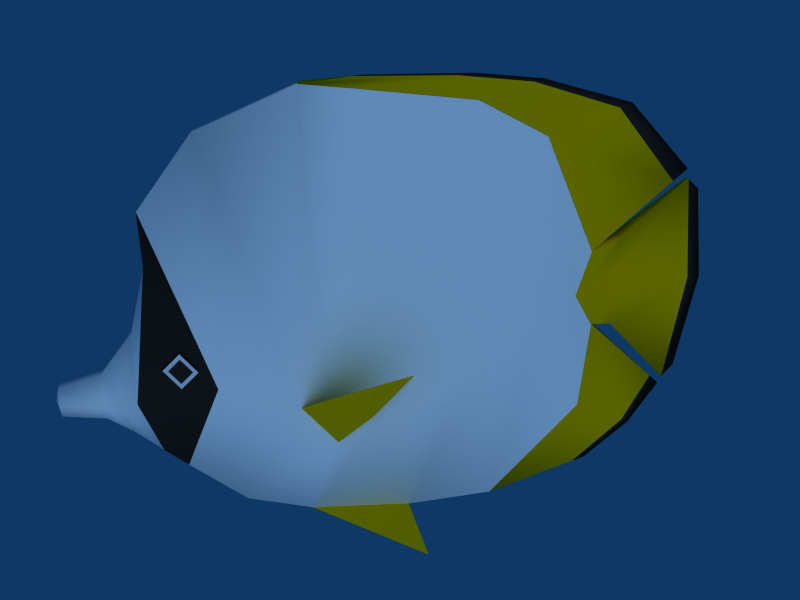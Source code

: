 # Source: bfish.blend  (saved by Blender 2.45.0; exported with 4.5.12 LTS)
import bpy
from mathutils import Matrix  # noqa: F401  (used for matrix-valued properties, if any)

bpy.ops.wm.read_factory_settings(use_empty=True)
scene = bpy.context.scene
scene.name = 'Scene'

# ---- collections
col_collection_1 = bpy.data.collections.new('Collection 1'); scene.collection.children.link(col_collection_1)
col_collection_2 = bpy.data.collections.new('Collection 2'); scene.collection.children.link(col_collection_2)

# ---- materials (node trees are filled in below, after node groups)
mat_fin = bpy.data.materials.new('fin')
mat_fin.alpha_threshold = 0.0
mat_fin.diffuse_color = (0.9412, 0.7294, 0.003922, 1.0)
mat_fin.roughness = 0.5
mat_fin.line_color = (0.0, 0.0, 0.0, 1.0)
mat_userdefined_body = bpy.data.materials.new('UserDefined_body')
mat_userdefined_body.alpha_threshold = 0.0
mat_userdefined_body.diffuse_color = (1.0, 1.0, 1.0, 1.0)
mat_userdefined_body.roughness = 0.5
mat_userdefined_body.line_color = (0.0, 0.0, 0.0, 1.0)
mat_shadow = bpy.data.materials.new('shadow')
mat_shadow.alpha_threshold = 0.0
mat_shadow.diffuse_color = (0.1412, 0.1412, 0.1412, 1.0)
mat_shadow.roughness = 0.5
mat_shadow.line_color = (0.0, 0.0, 0.0, 1.0)
mat_userdefined_ds_fin = bpy.data.materials.new('userDefined_DS_fin')
mat_userdefined_ds_fin.alpha_threshold = 0.0
mat_userdefined_ds_fin.diffuse_color = (0.9412, 0.7294, 0.003922, 1.0)
mat_userdefined_ds_fin.roughness = 0.5
mat_userdefined_ds_fin.line_color = (0.0, 0.0, 0.0, 1.0)
mat_eyeborder = bpy.data.materials.new('eyeborder')
mat_eyeborder.alpha_threshold = 0.0
mat_eyeborder.diffuse_color = (0.9412, 0.9412, 0.9412, 1.0)
mat_eyeborder.roughness = 0.5
mat_eyeborder.line_color = (0.0, 0.0, 0.0, 1.0)

# ---- material node trees

# ---- world
world_world = bpy.data.worlds.new('World'); scene.world = world_world
world_world.color = (0.05656, 0.2208, 0.4)
world_world.use_sun_shadow = False
world_world.sun_shadow_jitter_overblur = 0.0
world_world.cycles.sampling_method = 'MANUAL'
world_world.cycles.sample_map_resolution = 256

# ---- cameras
cam_camera = bpy.data.cameras.new('Camera')
cam_camera.passepartout_alpha = 0.2
cam_camera.clip_end = 100.0
cam_camera.lens = 35.0
cam_camera.ortho_scale = 7.314
cam_camera.show_passepartout = False
cam_camera.show_safe_areas = True
cam_camera.dof.focus_distance = 0.0
cam_camera.dof.aperture_fstop = 128.0

# ---- lights
light_lamp = bpy.data.lights.new('Lamp', 'SUN')
light_lamp.transmission_factor = 0.0
light_lamp.angle = 1.571
light_lamp.energy = 1.0
light_lamp.shadow_buffer_clip_start = 0.5
light_lamp.shadow_soft_size = 1.0
light_lamp.shadow_cascade_max_distance = 1000.0
light_lamp.cycles.use_multiple_importance_sampling = False
light_spot = bpy.data.lights.new('Spot', 'POINT')
light_spot.transmission_factor = 0.0
light_spot.cutoff_distance = 30.0
light_spot.energy = 100.0
light_spot.shadow_buffer_clip_start = 1.001
light_spot.shadow_soft_size = 1.0
light_spot.shadow_maximum_resolution = 0.006
light_spot.use_absolute_resolution = True
light_spot.cycles.use_multiple_importance_sampling = False

# ---- meshes
me_mesh_024 = bpy.data.meshes.new('Mesh.024')
me_mesh_024.from_pydata([(-7.5, -14.34, -36.94), (-64.28, -12.34, -94.92), (-64.28, -7.659, -94.92), (-7.5, -5.659, -36.94), (12.2, -19.34, -33.89), (12.2, -0.6593, -33.89), (-75.78, -7.5, 2.545), (-3.052e-05, 3.815e-06, -0.0001831), (32.2, 7.5, -2.455), (-3.052e-05, -20.0, -0.0001831), (-75.78, -12.5, 2.545), (32.2, -27.5, -2.455), (-63.66, -7.433, 90.88), (-7.776, -2.433, 44.25), (-63.66, -12.57, 90.88), (-7.776, -17.57, 44.25), (-53.54, -8.847, -93.99), (-53.54, -11.15, -93.99), (100.7, -34.34, -189.5), (14.36, -13.01, -178.9), (14.36, -6.995, -178.9), (100.7, 14.34, -189.5), (-30.95, -8.847, -138.9), (17.71, -0.6593, -113.9), (17.71, -19.34, -113.9), (-30.95, -11.15, -138.9), (214.7, -11.14, 178.5), (136.4, -10.94, 177.9), (216.3, -16.24, 170.3), (257.2, -17.57, 174.4), (75.2, -11.28, 172.1), (120.3, -18.51, 160.2), (2.811, -11.14, 150.7), (62.71, -17.57, 130.8), (-50.76, -11.14, 89.29), (17.2, -17.57, 33.04), (257.2, -2.433, 174.4), (216.3, -3.756, 170.3), (136.4, -9.06, 177.9), (214.7, -8.861, 178.5), (120.3, -1.49, 160.2), (75.2, -8.719, 172.1), (62.71, -2.433, 130.8), (2.811, -8.861, 150.7), (17.2, -2.433, 33.04), (-50.76, -8.861, 89.29)], [], [(0, 1, 2, 3), (4, 0, 3, 5), (3, 2, 6, 7), (5, 3, 7, 8), (1, 0, 9, 10), (0, 4, 11, 9), (7, 6, 12, 13), (8, 7, 13, 44), (13, 12, 14, 15), (44, 13, 15, 35), (15, 14, 10, 9), (35, 15, 9, 11), (5, 16, 17, 4), (18, 19, 20, 21), (22, 16, 5, 23), (20, 22, 23, 21), (24, 4, 17, 25), (18, 24, 25, 19), (26, 27, 28, 29), (27, 30, 31, 28), (30, 32, 33, 31), (32, 34, 35, 33), (36, 37, 38, 39), (37, 40, 41, 38), (40, 42, 43, 41), (42, 44, 45, 43), (35, 34, 45, 44), (36, 39, 26, 29)])
me_mesh_024.polygons.foreach_set('use_smooth', [True] * 28)
me_mesh_024.materials.append(None)
me_mesh_024.use_remesh_preserve_volume = False
me_mesh_024.use_remesh_preserve_attributes = False
me_mesh_024.use_mirror_vertex_groups = False
me_mesh_024.update()
me_mesh_017 = bpy.data.meshes.new('Mesh.017')
me_mesh_017.from_pydata([(-250.0, 43.68, 147.3), (-250.0, 25.0, 147.3), (-161.5, 58.68, -8.345), (-244.5, 43.68, 67.3), (-199.5, 61.84, 178.7), (-199.5, 6.841, 178.7), (-244.5, 25.0, 67.3), (-161.5, 10.0, -8.345), (-85.87, 5.0, -9.392), (-85.87, 63.68, -9.392), (-93.23, 78.76, 133.3), (-93.23, -10.08, 133.3), (-3.831e-05, -1.192e-05, 6.428e-06), (-3.831e-05, 68.68, 6.428e-06), (-23.0, 84.34, 73.74), (-23.0, -15.66, 73.74), (101.4, 10.0, 47.64), (54.61, 5.0, 11.84), (54.61, 63.68, 11.84), (101.4, 58.68, 47.64), (4.605, 84.34, 108.7), (69.45, 74.9, 125.7), (69.45, -6.218, 125.7), (4.605, -15.66, 108.7), (-230.0, 51.84, 178.7), (-245.0, 41.91, 214.2), (-199.5, 41.91, 312.0), (-199.5, 26.77, 312.0), (-245.0, 26.77, 214.2), (-230.0, 16.84, 178.7), (-152.7, 69.82, 165.8), (-141.9, 42.85, 341.4), (-45.87, 40.59, 351.5), (-45.87, 28.1, 351.5), (-141.9, 25.83, 341.4), (-152.7, -1.135, 165.8), (-5.0, 41.91, 355.6), (-5.0, 26.77, 355.6), (74.61, 41.91, 322.1), (120.6, 41.91, 263.7), (74.61, 26.77, 322.1), (120.6, 26.77, 263.7)], [], [(3, 0, 24, 4), (5, 29, 1, 6), (2, 3, 4, 30), (35, 5, 6, 7), (8, 7, 2, 9), (9, 2, 30, 10), (11, 35, 7, 8), (12, 8, 9, 13), (13, 9, 10, 14), (15, 11, 8, 12), (17, 12, 13, 18), (18, 13, 14, 20), (23, 15, 12, 17), (16, 17, 18, 19), (19, 18, 20, 21), (22, 23, 17, 16), (4, 24, 25, 26), (27, 28, 29, 5), (30, 4, 26, 31), (34, 27, 5, 35), (10, 30, 31, 32), (33, 34, 35, 11), (14, 10, 32, 36), (37, 33, 11, 15), (20, 14, 36, 38), (38, 36, 37, 40), (40, 37, 15, 23), (21, 20, 38, 39), (39, 38, 40, 41), (41, 40, 23, 22)])
me_mesh_017.polygons.foreach_set('use_smooth', [True] * 30)
me_mesh_017.materials.append(mat_userdefined_body)
me_mesh_017.use_remesh_preserve_volume = False
me_mesh_017.use_remesh_preserve_attributes = False
me_mesh_017.use_mirror_vertex_groups = False
me_mesh_017.update()
me_mesh_011 = bpy.data.meshes.new('Mesh.011')
me_mesh_011.from_pydata([(0.0, 0.0, 0.0), (15.0, -5.659, 48.09), (-51.11, -21.22, 65.04), (-19.16, -5.0, -13.0), (0.0, 11.77, 159.1), (0.008438, 11.77, 203.1), (0.0, 26.91, 159.1), (0.008438, 26.91, 203.1), (15.0, 44.34, 48.09), (-51.11, 59.9, 65.04), (0.0, 38.68, 0.0), (-19.16, 43.68, -13.0)], [], [(0, 1, 2, 3), (1, 4, 5, 2), (4, 6, 7, 5), (6, 8, 9, 7), (8, 10, 11, 9), (10, 0, 3, 11)])
me_mesh_011.polygons.foreach_set('use_smooth', [True] * 6)
me_mesh_011.materials.append(mat_shadow)
me_mesh_011.use_remesh_preserve_volume = False
me_mesh_011.use_remesh_preserve_attributes = False
me_mesh_011.use_mirror_vertex_groups = False
me_mesh_011.update()
me_mesh_010 = bpy.data.meshes.new('Mesh.010')
me_mesh_010.from_pydata([(0.0, 0.0, 0.0), (0.0, -22.02, 0.0), (-23.68, -30.35, -15.04), (-23.68, 8.332, -15.04), (7.291, 8.572, 30.35), (-8.676, 13.99, 33.05), (-7.291, -3.853, 87.68), (-23.68, -3.442, 144.0), (-7.291, -18.17, 87.68), (-23.68, -18.58, 144.0), (7.291, -30.59, 30.35), (-8.676, -36.01, 33.05), (20.79, -2.817, 12.72), (20.79, -19.2, 12.72), (20.79, 3.991, 28.05), (20.79, -4.201, 52.72), (20.79, -17.82, 52.72), (20.79, -26.01, 28.05), (55.78, -3.391, 17.43), (55.78, -18.63, 17.43), (55.78, -1.009, 28.05), (55.78, -4.58, 43.1), (55.78, -17.44, 43.1), (55.78, -21.01, 28.05), (60.76, -11.01, 28.05)], [], [(0, 1, 2, 3), (4, 0, 3, 5), (6, 4, 5, 7), (8, 6, 7, 9), (10, 8, 9, 11), (1, 10, 11, 2), (1, 0, 12, 13), (0, 4, 14, 12), (15, 14, 4, 6), (16, 15, 6, 8), (17, 16, 8, 10), (13, 17, 10, 1), (18, 19, 13, 12), (20, 18, 12, 14), (21, 20, 14, 15), (22, 21, 15, 16), (23, 22, 16, 17), (19, 23, 17, 13), (24, 19, 18), (24, 18, 20), (24, 20, 21), (24, 21, 22), (24, 22, 23), (24, 23, 19)])
me_mesh_010.polygons.foreach_set('use_smooth', [True] * 24)
me_mesh_010.materials.append(mat_userdefined_body)
me_mesh_010.use_remesh_preserve_volume = False
me_mesh_010.use_remesh_preserve_attributes = False
me_mesh_010.use_mirror_vertex_groups = False
me_mesh_010.update()
me_mesh_007 = bpy.data.meshes.new('Mesh.007')
me_mesh_007.from_pydata([(-13.52, -1.202, -184.2), (-24.61, 1.143, -173.4), (-13.52, 3.48, -184.2), (-37.04, 1.141, -86.74), (-25.02, 3.639, -86.74), (-24.04, 1.138, -7.461), (-12.9, 3.706, 1.595), (-12.9, -1.428, 1.595), (-25.02, -1.361, -86.74), (-2.781, 2.292, -183.3), (-12.04, 1.139, -191.7), (-2.781, -0.01427, -183.3), (65.12, -1.866, -268.2), (52.96, 1.139, -266.7), (65.12, 4.144, -268.2), (12.96, 1.139, -231.7), (19.81, 2.292, -228.2), (19.81, -0.01427, -228.2), (0.0, 0.0, 0.0), (-12.04, 1.139, 9.967), (0.0, 2.278, 0.0), (265.5, 2.278, 89.24), (258.0, 1.139, 89.97), (265.5, 0.0, 89.24), (53.57, 2.278, 61.43), (42.96, 1.139, 64.97), (126.0, 2.42, 82.85), (118.0, 1.139, 84.97), (187.1, 2.079, 88.61), (173.0, 1.139, 89.97), (53.57, 0.0, 61.43), (126.0, -0.142, 82.85), (187.1, 0.1991, 88.61)], [], [(0, 1, 2), (2, 1, 3, 4), (4, 3, 5, 6), (6, 5, 7), (7, 5, 3, 8), (1, 0, 8, 3), (9, 10, 11), (12, 13, 14), (15, 10, 9, 16), (13, 15, 16, 14), (17, 11, 10, 15), (12, 17, 15, 13), (18, 19, 20), (21, 22, 23), (24, 20, 19, 25), (26, 24, 25, 27), (28, 26, 27, 29), (21, 28, 29, 22), (25, 19, 18, 30), (27, 25, 30, 31), (29, 27, 31, 32), (22, 29, 32, 23)])
me_mesh_007.polygons.foreach_set('use_smooth', [True] * 22)
me_mesh_007.materials.append(mat_shadow)
me_mesh_007.use_remesh_preserve_volume = False
me_mesh_007.use_remesh_preserve_attributes = False
me_mesh_007.use_mirror_vertex_groups = False
me_mesh_007.update()
me_mesh_004 = bpy.data.meshes.new('Mesh.004')
me_mesh_004.from_pydata([(0.0, 0.0, 0.0), (-85.87, -5.0, -9.392), (-100.0, 20.0, -47.7), (5.0, 15.66, 108.7), (-49.5, 45.66, 113.7), (-77.86, 66.02, 158.0), (-22.52, 40.12, 129.8), (-23.23, 15.08, 73.29), (0.0, -68.68, 0.0), (-85.87, -63.68, -9.392), (-100.0, -88.68, -47.7), (5.0, -84.34, 108.7), (-49.5, -114.3, 113.7), (-77.86, -134.7, 158.0), (-22.52, -108.8, 129.8), (-23.23, -83.76, 73.29)], [], [(0, 1, 2), (3, 4, 5, 6), (7, 4, 3), (8, 9, 10), (11, 12, 13, 14), (15, 12, 11)])
me_mesh_004.polygons.foreach_set('use_smooth', [True] * 6)
me_mesh_004.materials.append(mat_userdefined_ds_fin)
me_mesh_004.use_remesh_preserve_volume = False
me_mesh_004.use_remesh_preserve_attributes = False
me_mesh_004.use_mirror_vertex_groups = False
me_mesh_004.update()
me_mesh_002 = bpy.data.meshes.new('Mesh.002')
me_mesh_002.from_pydata([(-9.45, 63.19, -9.939), (-19.43, 64.5, -9.062e-05), (-9.976, 61.05, 9.939), (3.91e-05, 59.74, -9.058e-05), (0.0, 0.0, 0.0), (-9.976, -1.306, 9.939), (-19.43, -4.757, 0.0), (-9.45, -3.451, -9.939)], [], [(0, 1, 2, 3), (4, 5, 6, 7)])
me_mesh_002.polygons.foreach_set('use_smooth', [True] * 2)
me_mesh_002.materials.append(mat_shadow)
me_mesh_002.use_remesh_preserve_volume = False
me_mesh_002.use_remesh_preserve_attributes = False
me_mesh_002.use_mirror_vertex_groups = False
me_mesh_002.update()
me_mesh = bpy.data.meshes.new('Mesh')
me_mesh.from_pydata([(-14.05, 62.06, -14.78), (-28.89, 64.0, -0.0002069), (-14.84, 58.87, 14.78), (9.537e-06, 56.92, -0.0002069), (0.0, 0.0, 0.0), (-14.84, -1.942, 14.78), (-28.89, -7.075, 0.0), (-14.05, -5.133, -14.78)], [], [(0, 1, 2, 3), (4, 5, 6, 7)])
me_mesh.polygons.foreach_set('use_smooth', [True] * 2)
me_mesh.materials.append(mat_eyeborder)
me_mesh.use_remesh_preserve_volume = False
me_mesh.use_remesh_preserve_attributes = False
me_mesh.use_mirror_vertex_groups = False
me_mesh.update()

# ---- objects
ob_lamp_001 = bpy.data.objects.new('Lamp.001', light_lamp)
ob_lamp = bpy.data.objects.new('Lamp', light_spot)
ob_camera = bpy.data.objects.new('Camera', cam_camera)
ob_26_yellow_body_9_up = bpy.data.objects.new('26/yellow:body_9_up', me_mesh_024)
ob_19_yellow_body_5_low = bpy.data.objects.new('19/yellow:body_5_low', me_mesh_017)
ob_13_black_body_2 = bpy.data.objects.new('13/black:body_2', me_mesh_011)
ob_12_yellow_body_1 = bpy.data.objects.new('12/yellow:body_1', me_mesh_010)
ob_9_black_upper = bpy.data.objects.new('9/black:upper', me_mesh_007)
ob_6_yellow_side = bpy.data.objects.new('6/yellow:side', me_mesh_004)
ob_4_black_black = bpy.data.objects.new('4/black:black', me_mesh_002)
ob_2_white_white = bpy.data.objects.new('2/white:white', me_mesh)

# ---- transforms, parenting, visibility, modifiers, constraints
ob_lamp_001.location = (0.02267, 4.63e-07, 13.49)
ob_lamp_001.rotation_euler = (1.571, -0.0, -0.0)
ob_lamp_001.lock_rotations_4d = False
ob_lamp_001.empty_display_type = 'ARROWS'
ob_lamp_001.color = (0.0, 0.0, 0.0, 1.0)
ob_lamp_001.lineart.crease_threshold = 0.0
ob_lamp.location = (4.076, 1.005, 5.904)
ob_lamp.rotation_euler = (0.6503, 0.05522, 1.866)
ob_lamp.lock_rotations_4d = False
ob_lamp.empty_display_type = 'ARROWS'
ob_lamp.color = (0.0, 0.0, 0.0, 0.0)
ob_lamp.lineart.crease_threshold = 0.0
ob_camera.location = (-0.5288, -4.02, 1.777)
ob_camera.rotation_euler = (1.181, -4.177e-06, -0.1435)
ob_camera.lock_rotations_4d = False
ob_camera.empty_display_type = 'ARROWS'
ob_camera.color = (0.0, 0.0, 0.0, 0.0)
ob_camera.display_type = 'WIRE'
ob_camera.lineart.crease_threshold = 0.0
ob_26_yellow_body_9_up.location = (1.252, -0.07553, 0.1455)
ob_26_yellow_body_9_up.rotation_euler = (0.0, -0.0, -3.136)
ob_26_yellow_body_9_up.scale = (0.006678, 0.006678, 0.006678)
ob_26_yellow_body_9_up.lock_rotations_4d = False
ob_26_yellow_body_9_up.empty_display_type = 'ARROWS'
ob_26_yellow_body_9_up.color = (0.0, 0.0, 0.0, 1.0)
ob_26_yellow_body_9_up.lineart.crease_threshold = 0.0
ob_26_yellow_body_9_up.material_slots[0].link = 'OBJECT'; ob_26_yellow_body_9_up.material_slots[0].material = mat_fin
ob_19_yellow_body_5_low.location = (-0.5011, 0.21, -1.065)
ob_19_yellow_body_5_low.rotation_euler = (0.0, -0.0, -3.136)
ob_19_yellow_body_5_low.scale = (0.006678, 0.006678, 0.006678)
ob_19_yellow_body_5_low.lock_rotations_4d = False
ob_19_yellow_body_5_low.empty_display_type = 'ARROWS'
ob_19_yellow_body_5_low.color = (0.0, 0.0, 0.0, 1.0)
ob_19_yellow_body_5_low.lineart.crease_threshold = 0.0
ob_13_black_body_2.location = (-1.306, 0.105, -0.6596)
ob_13_black_body_2.rotation_euler = (0.0, -0.0, -3.136)
ob_13_black_body_2.scale = (0.006678, 0.006678, 0.006678)
ob_13_black_body_2.lock_rotations_4d = False
ob_13_black_body_2.empty_display_type = 'ARROWS'
ob_13_black_body_2.color = (0.0, 0.0, 0.0, 1.0)
ob_13_black_body_2.lineart.crease_threshold = 0.0
ob_12_yellow_body_1.location = (-1.462, -0.09865, -0.5592)
ob_12_yellow_body_1.rotation_euler = (0.0, -0.0, -3.136)
ob_12_yellow_body_1.scale = (0.006678, 0.006678, 0.006678)
ob_12_yellow_body_1.lock_rotations_4d = False
ob_12_yellow_body_1.empty_display_type = 'ARROWS'
ob_12_yellow_body_1.color = (0.0, 0.0, 0.0, 1.0)
ob_12_yellow_body_1.lineart.crease_threshold = 0.0
ob_9_black_upper.location = (1.59, 0.0009083, 0.7417)
ob_9_black_upper.rotation_euler = (0.0, -0.0, -3.136)
ob_9_black_upper.scale = (0.006678, 0.006678, 0.006678)
ob_9_black_upper.lock_rotations_4d = False
ob_9_black_upper.empty_display_type = 'ARROWS'
ob_9_black_upper.color = (0.0, 0.0, 0.0, 1.0)
ob_9_black_upper.lineart.crease_threshold = 0.0
ob_6_yellow_side.location = (-0.4983, -0.2486, -1.065)
ob_6_yellow_side.rotation_euler = (0.0, -0.0, -3.136)
ob_6_yellow_side.scale = (0.006678, 0.006678, 0.006678)
ob_6_yellow_side.lock_rotations_4d = False
ob_6_yellow_side.empty_display_type = 'ARROWS'
ob_6_yellow_side.color = (0.0, 0.0, 0.0, 1.0)
ob_6_yellow_side.lineart.crease_threshold = 0.0
ob_4_black_black.location = (-1.22, 0.1758, -0.1347)
ob_4_black_black.rotation_euler = (0.0, -0.0, -3.136)
ob_4_black_black.scale = (0.006678, 0.006678, 0.006678)
ob_4_black_black.lock_rotations_4d = False
ob_4_black_black.empty_display_type = 'ARROWS'
ob_4_black_black.color = (0.0, 0.0, 0.0, 1.0)
ob_4_black_black.lineart.crease_threshold = 0.0
ob_2_white_white.location = (-1.252, 0.1662, -0.1347)
ob_2_white_white.rotation_euler = (0.0, -0.0, -3.136)
ob_2_white_white.scale = (0.006678, 0.006678, 0.006678)
ob_2_white_white.lock_rotations_4d = False
ob_2_white_white.empty_display_type = 'ARROWS'
ob_2_white_white.color = (0.0, 0.0, 0.0, 1.0)
ob_2_white_white.lineart.crease_threshold = 0.0

# ---- collection membership
col_collection_1.objects.link(ob_lamp_001)
col_collection_1.objects.link(ob_lamp)
col_collection_1.objects.link(ob_camera)
col_collection_2.objects.link(ob_26_yellow_body_9_up)
col_collection_2.objects.link(ob_19_yellow_body_5_low)
col_collection_2.objects.link(ob_13_black_body_2)
col_collection_2.objects.link(ob_12_yellow_body_1)
col_collection_2.objects.link(ob_9_black_upper)
col_collection_2.objects.link(ob_6_yellow_side)
col_collection_2.objects.link(ob_4_black_black)
col_collection_2.objects.link(ob_2_white_white)

# ---- scene / render settings (as saved in the file)
scene.camera = ob_camera
scene.frame_start = 1; scene.frame_end = 250; scene.frame_set(1)
scene.render.engine = 'BLENDER_EEVEE_NEXT'
scene.render.image_settings.file_format = 'JPEG'
scene.render.image_settings.color_mode = 'RGB'
scene.render.image_settings.compression = 90
scene.render.resolution_x = 800
scene.render.resolution_y = 600
scene.render.pixel_aspect_x = 100.0
scene.render.pixel_aspect_y = 100.0
scene.render.fps = 25
scene.render.dither_intensity = 0.0
scene.render.use_compositing = False
scene.render.use_sequencer = False
scene.render.bake_margin = 2
scene.render.bake_bias = 0.0
scene.render.use_stamp_time = False
scene.render.use_stamp_date = False
scene.render.use_stamp_frame = False
scene.render.use_stamp_camera = False
scene.render.use_stamp_scene = False
scene.render.use_stamp_filename = False
scene.render.use_stamp_render_time = False
scene.render.stamp_font_size = 0
scene.cycles.use_denoising = False
scene.cycles.samples = 10
scene.cycles.sampling_pattern = 'TABULATED_SOBOL'
scene.cycles.light_sampling_threshold = 0.0
scene.cycles.use_adaptive_sampling = False
scene.cycles.use_light_tree = False
scene.cycles.blur_glossy = 0.0
scene.cycles.volume_bounces = 1
scene.cycles.pixel_filter_type = 'GAUSSIAN'
scene.cycles.sample_clamp_indirect = 0.0
scene.view_settings.view_transform = 'Raw'
bpy.context.view_layer.update()

